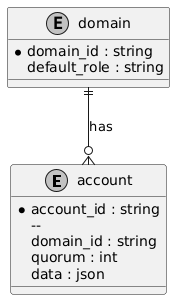

The diagram above was rendered by PlantUML. Its source (embedded in the PNG):
@startuml
' title Hyperledger Iroha v1 Entity-relationship model(subset)
skinparam monochrome true

entity "account" {
    * account_id : string
    -- 
    domain_id : string
    quorum : int
    data : json
}

entity "domain" {
    * domain_id : string
    default_role : string
}

domain ||--o{ account : has
@enduml